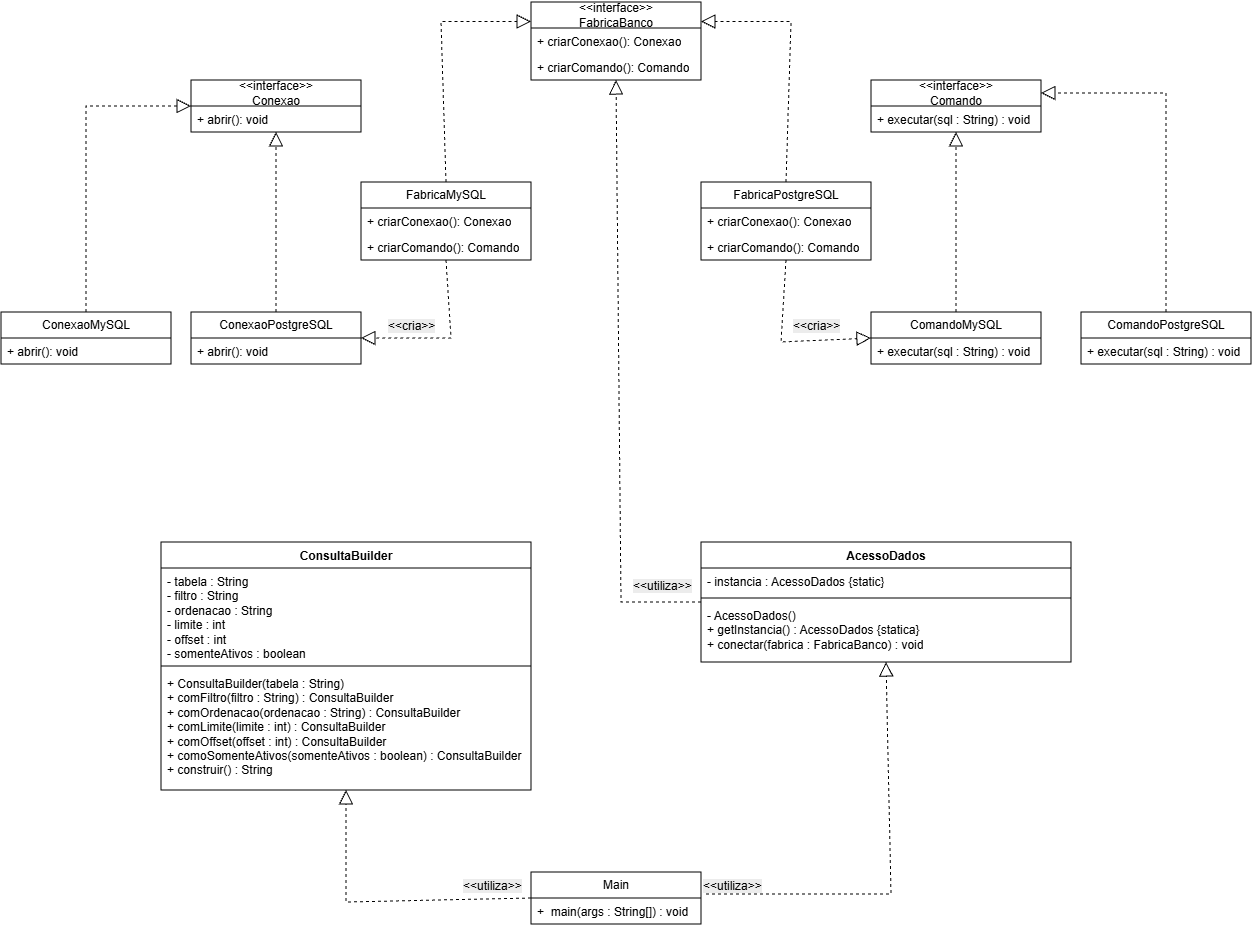

The diagram above was exported from draw.io. Its source (the exported page's mxGraphModel, read from the mxfile embedded in the PNG):
<mxGraphModel dx="3655" dy="1570" grid="1" gridSize="10" guides="1" tooltips="1" connect="1" arrows="1" fold="1" page="1" pageScale="1" pageWidth="827" pageHeight="1169" math="0" shadow="0">
  <root>
    <mxCell id="0" />
    <mxCell id="1" parent="0" />
    <mxCell id="P6mF0YeuytYZNXBY-Ubd-10" parent="1" style="swimlane;fontStyle=0;childLayout=stackLayout;horizontal=1;startSize=26;fillColor=none;horizontalStack=0;resizeParent=1;resizeParentMax=0;resizeLast=0;collapsible=1;marginBottom=0;whiteSpace=wrap;html=1;" value="&amp;lt;&amp;lt;interface&amp;gt;&amp;gt;&lt;div&gt;FabricaBanco&lt;/div&gt;" vertex="1">
      <mxGeometry height="78" width="170" x="-90" y="20" as="geometry" />
    </mxCell>
    <mxCell id="P6mF0YeuytYZNXBY-Ubd-11" parent="P6mF0YeuytYZNXBY-Ubd-10" style="text;strokeColor=none;fillColor=none;align=left;verticalAlign=top;spacingLeft=4;spacingRight=4;overflow=hidden;rotatable=0;points=[[0,0.5],[1,0.5]];portConstraint=eastwest;whiteSpace=wrap;html=1;" value="+ criarConexao(): Conexao" vertex="1">
      <mxGeometry height="26" width="170" y="26" as="geometry" />
    </mxCell>
    <mxCell id="P6mF0YeuytYZNXBY-Ubd-12" parent="P6mF0YeuytYZNXBY-Ubd-10" style="text;strokeColor=none;fillColor=none;align=left;verticalAlign=top;spacingLeft=4;spacingRight=4;overflow=hidden;rotatable=0;points=[[0,0.5],[1,0.5]];portConstraint=eastwest;whiteSpace=wrap;html=1;" value="+ criarComando(): Comando" vertex="1">
      <mxGeometry height="26" width="170" y="52" as="geometry" />
    </mxCell>
    <mxCell id="P6mF0YeuytYZNXBY-Ubd-15" parent="1" style="swimlane;fontStyle=0;childLayout=stackLayout;horizontal=1;startSize=26;fillColor=none;horizontalStack=0;resizeParent=1;resizeParentMax=0;resizeLast=0;collapsible=1;marginBottom=0;whiteSpace=wrap;html=1;" value="&amp;lt;&amp;lt;interface&amp;gt;&amp;gt;&lt;div&gt;Conexao&lt;/div&gt;" vertex="1">
      <mxGeometry height="52" width="170" x="-430" y="98" as="geometry" />
    </mxCell>
    <mxCell id="P6mF0YeuytYZNXBY-Ubd-16" parent="P6mF0YeuytYZNXBY-Ubd-15" style="text;strokeColor=none;fillColor=none;align=left;verticalAlign=top;spacingLeft=4;spacingRight=4;overflow=hidden;rotatable=0;points=[[0,0.5],[1,0.5]];portConstraint=eastwest;whiteSpace=wrap;html=1;" value="+ abrir(): void" vertex="1">
      <mxGeometry height="26" width="170" y="26" as="geometry" />
    </mxCell>
    <mxCell id="P6mF0YeuytYZNXBY-Ubd-18" parent="1" style="swimlane;fontStyle=0;childLayout=stackLayout;horizontal=1;startSize=26;fillColor=none;horizontalStack=0;resizeParent=1;resizeParentMax=0;resizeLast=0;collapsible=1;marginBottom=0;whiteSpace=wrap;html=1;" value="&amp;lt;&amp;lt;interface&amp;gt;&amp;gt;&lt;div&gt;Comando&lt;/div&gt;" vertex="1">
      <mxGeometry height="52" width="170" x="250" y="98" as="geometry" />
    </mxCell>
    <mxCell id="P6mF0YeuytYZNXBY-Ubd-19" parent="P6mF0YeuytYZNXBY-Ubd-18" style="text;strokeColor=none;fillColor=none;align=left;verticalAlign=top;spacingLeft=4;spacingRight=4;overflow=hidden;rotatable=0;points=[[0,0.5],[1,0.5]];portConstraint=eastwest;whiteSpace=wrap;html=1;" value="+ executar(sql : String) : void&lt;div&gt;&lt;br&gt;&lt;/div&gt;" vertex="1">
      <mxGeometry height="26" width="170" y="26" as="geometry" />
    </mxCell>
    <mxCell id="P6mF0YeuytYZNXBY-Ubd-20" parent="1" style="swimlane;fontStyle=0;childLayout=stackLayout;horizontal=1;startSize=26;fillColor=none;horizontalStack=0;resizeParent=1;resizeParentMax=0;resizeLast=0;collapsible=1;marginBottom=0;whiteSpace=wrap;html=1;" value="&lt;div&gt;FabricaMySQL&lt;/div&gt;" vertex="1">
      <mxGeometry height="78" width="170" x="-260" y="200" as="geometry" />
    </mxCell>
    <mxCell id="P6mF0YeuytYZNXBY-Ubd-21" parent="P6mF0YeuytYZNXBY-Ubd-20" style="text;strokeColor=none;fillColor=none;align=left;verticalAlign=top;spacingLeft=4;spacingRight=4;overflow=hidden;rotatable=0;points=[[0,0.5],[1,0.5]];portConstraint=eastwest;whiteSpace=wrap;html=1;" value="+ criarConexao(): Conexao" vertex="1">
      <mxGeometry height="26" width="170" y="26" as="geometry" />
    </mxCell>
    <mxCell id="P6mF0YeuytYZNXBY-Ubd-22" parent="P6mF0YeuytYZNXBY-Ubd-20" style="text;strokeColor=none;fillColor=none;align=left;verticalAlign=top;spacingLeft=4;spacingRight=4;overflow=hidden;rotatable=0;points=[[0,0.5],[1,0.5]];portConstraint=eastwest;whiteSpace=wrap;html=1;" value="+ criarComando(): Comando" vertex="1">
      <mxGeometry height="26" width="170" y="52" as="geometry" />
    </mxCell>
    <mxCell id="P6mF0YeuytYZNXBY-Ubd-23" parent="1" style="swimlane;fontStyle=0;childLayout=stackLayout;horizontal=1;startSize=26;fillColor=none;horizontalStack=0;resizeParent=1;resizeParentMax=0;resizeLast=0;collapsible=1;marginBottom=0;whiteSpace=wrap;html=1;" value="&lt;div&gt;FabricaPostgreSQL&lt;/div&gt;" vertex="1">
      <mxGeometry height="78" width="170" x="80" y="200" as="geometry" />
    </mxCell>
    <mxCell id="P6mF0YeuytYZNXBY-Ubd-24" parent="P6mF0YeuytYZNXBY-Ubd-23" style="text;strokeColor=none;fillColor=none;align=left;verticalAlign=top;spacingLeft=4;spacingRight=4;overflow=hidden;rotatable=0;points=[[0,0.5],[1,0.5]];portConstraint=eastwest;whiteSpace=wrap;html=1;" value="+ criarConexao(): Conexao" vertex="1">
      <mxGeometry height="26" width="170" y="26" as="geometry" />
    </mxCell>
    <mxCell id="P6mF0YeuytYZNXBY-Ubd-25" parent="P6mF0YeuytYZNXBY-Ubd-23" style="text;strokeColor=none;fillColor=none;align=left;verticalAlign=top;spacingLeft=4;spacingRight=4;overflow=hidden;rotatable=0;points=[[0,0.5],[1,0.5]];portConstraint=eastwest;whiteSpace=wrap;html=1;" value="+ criarComando(): Comando" vertex="1">
      <mxGeometry height="26" width="170" y="52" as="geometry" />
    </mxCell>
    <mxCell id="P6mF0YeuytYZNXBY-Ubd-26" parent="1" style="swimlane;fontStyle=0;childLayout=stackLayout;horizontal=1;startSize=26;fillColor=none;horizontalStack=0;resizeParent=1;resizeParentMax=0;resizeLast=0;collapsible=1;marginBottom=0;whiteSpace=wrap;html=1;" value="&lt;span style=&quot;background-color: transparent; color: light-dark(rgb(0, 0, 0), rgb(255, 255, 255));&quot;&gt;ConexaoMySQL&lt;/span&gt;" vertex="1">
      <mxGeometry height="52" width="170" x="-620" y="330" as="geometry" />
    </mxCell>
    <mxCell id="P6mF0YeuytYZNXBY-Ubd-27" parent="P6mF0YeuytYZNXBY-Ubd-26" style="text;strokeColor=none;fillColor=none;align=left;verticalAlign=top;spacingLeft=4;spacingRight=4;overflow=hidden;rotatable=0;points=[[0,0.5],[1,0.5]];portConstraint=eastwest;whiteSpace=wrap;html=1;" value="+ abrir(): void" vertex="1">
      <mxGeometry height="26" width="170" y="26" as="geometry" />
    </mxCell>
    <mxCell id="P6mF0YeuytYZNXBY-Ubd-28" parent="1" style="swimlane;fontStyle=0;childLayout=stackLayout;horizontal=1;startSize=26;fillColor=none;horizontalStack=0;resizeParent=1;resizeParentMax=0;resizeLast=0;collapsible=1;marginBottom=0;whiteSpace=wrap;html=1;" value="&lt;span style=&quot;background-color: transparent; color: light-dark(rgb(0, 0, 0), rgb(255, 255, 255));&quot;&gt;ConexaoPostgreSQL&lt;/span&gt;" vertex="1">
      <mxGeometry height="52" width="170" x="-430" y="330" as="geometry" />
    </mxCell>
    <mxCell id="P6mF0YeuytYZNXBY-Ubd-29" parent="P6mF0YeuytYZNXBY-Ubd-28" style="text;strokeColor=none;fillColor=none;align=left;verticalAlign=top;spacingLeft=4;spacingRight=4;overflow=hidden;rotatable=0;points=[[0,0.5],[1,0.5]];portConstraint=eastwest;whiteSpace=wrap;html=1;" value="+ abrir(): void" vertex="1">
      <mxGeometry height="26" width="170" y="26" as="geometry" />
    </mxCell>
    <mxCell id="P6mF0YeuytYZNXBY-Ubd-30" parent="1" style="swimlane;fontStyle=0;childLayout=stackLayout;horizontal=1;startSize=26;fillColor=none;horizontalStack=0;resizeParent=1;resizeParentMax=0;resizeLast=0;collapsible=1;marginBottom=0;whiteSpace=wrap;html=1;" value="&lt;span style=&quot;background-color: transparent; color: light-dark(rgb(0, 0, 0), rgb(255, 255, 255));&quot;&gt;ComandoMySQL&lt;/span&gt;" vertex="1">
      <mxGeometry height="52" width="170" x="250" y="330" as="geometry" />
    </mxCell>
    <mxCell id="P6mF0YeuytYZNXBY-Ubd-31" parent="P6mF0YeuytYZNXBY-Ubd-30" style="text;strokeColor=none;fillColor=none;align=left;verticalAlign=top;spacingLeft=4;spacingRight=4;overflow=hidden;rotatable=0;points=[[0,0.5],[1,0.5]];portConstraint=eastwest;whiteSpace=wrap;html=1;" value="+ executar(sql : String) : void&lt;div&gt;&lt;br&gt;&lt;/div&gt;" vertex="1">
      <mxGeometry height="26" width="170" y="26" as="geometry" />
    </mxCell>
    <mxCell id="P6mF0YeuytYZNXBY-Ubd-32" parent="1" style="swimlane;fontStyle=0;childLayout=stackLayout;horizontal=1;startSize=26;fillColor=none;horizontalStack=0;resizeParent=1;resizeParentMax=0;resizeLast=0;collapsible=1;marginBottom=0;whiteSpace=wrap;html=1;" value="&lt;span style=&quot;background-color: transparent; color: light-dark(rgb(0, 0, 0), rgb(255, 255, 255));&quot;&gt;ComandoPostgreSQL&lt;/span&gt;" vertex="1">
      <mxGeometry height="52" width="170" x="460" y="330" as="geometry" />
    </mxCell>
    <mxCell id="P6mF0YeuytYZNXBY-Ubd-33" parent="P6mF0YeuytYZNXBY-Ubd-32" style="text;strokeColor=none;fillColor=none;align=left;verticalAlign=top;spacingLeft=4;spacingRight=4;overflow=hidden;rotatable=0;points=[[0,0.5],[1,0.5]];portConstraint=eastwest;whiteSpace=wrap;html=1;" value="+ executar(sql : String) : void&lt;div&gt;&lt;br&gt;&lt;/div&gt;" vertex="1">
      <mxGeometry height="26" width="170" y="26" as="geometry" />
    </mxCell>
    <mxCell id="P6mF0YeuytYZNXBY-Ubd-34" parent="1" style="swimlane;fontStyle=1;align=center;verticalAlign=top;childLayout=stackLayout;horizontal=1;startSize=26;horizontalStack=0;resizeParent=1;resizeParentMax=0;resizeLast=0;collapsible=1;marginBottom=0;whiteSpace=wrap;html=1;" value="ConsultaBuilder" vertex="1">
      <mxGeometry height="248" width="370" x="-460" y="560" as="geometry" />
    </mxCell>
    <mxCell id="P6mF0YeuytYZNXBY-Ubd-35" parent="P6mF0YeuytYZNXBY-Ubd-34" style="text;strokeColor=none;fillColor=none;align=left;verticalAlign=top;spacingLeft=4;spacingRight=4;overflow=hidden;rotatable=0;points=[[0,0.5],[1,0.5]];portConstraint=eastwest;whiteSpace=wrap;html=1;" value="- tabela : String&lt;div&gt;- filtro : String&lt;/div&gt;&lt;div&gt;- ordenacao : String&lt;/div&gt;&lt;div&gt;- limite : int&lt;/div&gt;&lt;div&gt;&lt;span style=&quot;background-color: transparent; color: light-dark(rgb(0, 0, 0), rgb(255, 255, 255));&quot;&gt;-&lt;/span&gt;&lt;span style=&quot;background-color: transparent; color: light-dark(rgb(0, 0, 0), rgb(255, 255, 255));&quot;&gt;&amp;nbsp;offset : int&lt;/span&gt;&lt;/div&gt;&lt;div&gt;- somenteAtivos : boolean&lt;/div&gt;" vertex="1">
      <mxGeometry height="94" width="370" y="26" as="geometry" />
    </mxCell>
    <mxCell id="P6mF0YeuytYZNXBY-Ubd-36" parent="P6mF0YeuytYZNXBY-Ubd-34" style="line;strokeWidth=1;fillColor=none;align=left;verticalAlign=middle;spacingTop=-1;spacingLeft=3;spacingRight=3;rotatable=0;labelPosition=right;points=[];portConstraint=eastwest;strokeColor=inherit;" value="" vertex="1">
      <mxGeometry height="8" width="370" y="120" as="geometry" />
    </mxCell>
    <mxCell id="P6mF0YeuytYZNXBY-Ubd-37" parent="P6mF0YeuytYZNXBY-Ubd-34" style="text;strokeColor=none;fillColor=none;align=left;verticalAlign=top;spacingLeft=4;spacingRight=4;overflow=hidden;rotatable=0;points=[[0,0.5],[1,0.5]];portConstraint=eastwest;whiteSpace=wrap;html=1;" value="+ ConsultaBuilder(tabela : String)&lt;div&gt;+ comFiltro(filtro : String) : ConsultaBuilder&lt;/div&gt;&lt;div&gt;+ comOrdenacao(ordenacao : String) : ConsultaBuilder&lt;/div&gt;&lt;div&gt;+ comLimite(limite : int) : ConsultaBuilder&lt;/div&gt;&lt;div&gt;+ comOffset(offset : int) : ConsultaBuilder&lt;/div&gt;&lt;div&gt;+ comoSomenteAtivos(somenteAtivos : boolean) : ConsultaBuilder&lt;/div&gt;&lt;div&gt;+ construir() : String&lt;/div&gt;" vertex="1">
      <mxGeometry height="120" width="370" y="128" as="geometry" />
    </mxCell>
    <mxCell id="P6mF0YeuytYZNXBY-Ubd-38" parent="1" style="swimlane;fontStyle=1;align=center;verticalAlign=top;childLayout=stackLayout;horizontal=1;startSize=26;horizontalStack=0;resizeParent=1;resizeParentMax=0;resizeLast=0;collapsible=1;marginBottom=0;whiteSpace=wrap;html=1;" value="AcessoDados" vertex="1">
      <mxGeometry height="120" width="370" x="80" y="560" as="geometry" />
    </mxCell>
    <mxCell id="P6mF0YeuytYZNXBY-Ubd-39" parent="P6mF0YeuytYZNXBY-Ubd-38" style="text;strokeColor=none;fillColor=none;align=left;verticalAlign=top;spacingLeft=4;spacingRight=4;overflow=hidden;rotatable=0;points=[[0,0.5],[1,0.5]];portConstraint=eastwest;whiteSpace=wrap;html=1;" value="- instancia : AcessoDados {static}" vertex="1">
      <mxGeometry height="26" width="370" y="26" as="geometry" />
    </mxCell>
    <mxCell id="P6mF0YeuytYZNXBY-Ubd-40" parent="P6mF0YeuytYZNXBY-Ubd-38" style="line;strokeWidth=1;fillColor=none;align=left;verticalAlign=middle;spacingTop=-1;spacingLeft=3;spacingRight=3;rotatable=0;labelPosition=right;points=[];portConstraint=eastwest;strokeColor=inherit;" value="" vertex="1">
      <mxGeometry height="8" width="370" y="52" as="geometry" />
    </mxCell>
    <mxCell id="P6mF0YeuytYZNXBY-Ubd-41" parent="P6mF0YeuytYZNXBY-Ubd-38" style="text;strokeColor=none;fillColor=none;align=left;verticalAlign=top;spacingLeft=4;spacingRight=4;overflow=hidden;rotatable=0;points=[[0,0.5],[1,0.5]];portConstraint=eastwest;whiteSpace=wrap;html=1;" value="- AcessoDados()&lt;br&gt;&lt;div&gt;+ getInstancia() : AcessoDados {statica}&lt;/div&gt;&lt;div&gt;+ conectar(fabrica : FabricaBanco) : void&lt;/div&gt;" vertex="1">
      <mxGeometry height="60" width="370" y="60" as="geometry" />
    </mxCell>
    <mxCell id="P6mF0YeuytYZNXBY-Ubd-42" parent="1" style="swimlane;fontStyle=0;childLayout=stackLayout;horizontal=1;startSize=26;fillColor=none;horizontalStack=0;resizeParent=1;resizeParentMax=0;resizeLast=0;collapsible=1;marginBottom=0;whiteSpace=wrap;html=1;" value="Main" vertex="1">
      <mxGeometry height="52" width="170" x="-90" y="890" as="geometry" />
    </mxCell>
    <mxCell id="P6mF0YeuytYZNXBY-Ubd-43" parent="P6mF0YeuytYZNXBY-Ubd-42" style="text;strokeColor=none;fillColor=none;align=left;verticalAlign=top;spacingLeft=4;spacingRight=4;overflow=hidden;rotatable=0;points=[[0,0.5],[1,0.5]];portConstraint=eastwest;whiteSpace=wrap;html=1;" value="+&amp;nbsp; main(args : String[]) : void&lt;div&gt;&lt;br&gt;&lt;/div&gt;" vertex="1">
      <mxGeometry height="26" width="170" y="26" as="geometry" />
    </mxCell>
    <mxCell id="P6mF0YeuytYZNXBY-Ubd-44" edge="1" parent="1" source="P6mF0YeuytYZNXBY-Ubd-26" style="endArrow=block;dashed=1;endFill=0;endSize=12;html=1;rounded=0;exitX=0.5;exitY=0;exitDx=0;exitDy=0;entryX=0;entryY=0.5;entryDx=0;entryDy=0;" target="P6mF0YeuytYZNXBY-Ubd-15" value="">
      <mxGeometry relative="1" width="160" as="geometry">
        <Array as="points">
          <mxPoint x="-535" y="124" />
        </Array>
        <mxPoint x="-570" y="260" as="sourcePoint" />
        <mxPoint x="-535" y="110" as="targetPoint" />
      </mxGeometry>
    </mxCell>
    <mxCell id="P6mF0YeuytYZNXBY-Ubd-45" edge="1" parent="1" source="P6mF0YeuytYZNXBY-Ubd-28" style="endArrow=block;dashed=1;endFill=0;endSize=12;html=1;rounded=0;exitX=0.5;exitY=0;exitDx=0;exitDy=0;entryX=0.5;entryY=1;entryDx=0;entryDy=0;" target="P6mF0YeuytYZNXBY-Ubd-15" value="">
      <mxGeometry relative="1" width="160" as="geometry">
        <mxPoint x="-500" y="270" as="sourcePoint" />
        <mxPoint x="-340" y="270" as="targetPoint" />
      </mxGeometry>
    </mxCell>
    <mxCell id="P6mF0YeuytYZNXBY-Ubd-46" edge="1" parent="1" source="P6mF0YeuytYZNXBY-Ubd-20" style="endArrow=block;dashed=1;endFill=0;endSize=12;html=1;rounded=0;exitX=0.5;exitY=1;exitDx=0;exitDy=0;entryX=1;entryY=0.5;entryDx=0;entryDy=0;" target="P6mF0YeuytYZNXBY-Ubd-28" value="">
      <mxGeometry relative="1" width="160" as="geometry">
        <Array as="points">
          <mxPoint x="-170" y="356" />
        </Array>
        <mxPoint x="-140" y="370" as="sourcePoint" />
        <mxPoint x="20" y="370" as="targetPoint" />
      </mxGeometry>
    </mxCell>
    <mxCell id="P6mF0YeuytYZNXBY-Ubd-47" edge="1" parent="1" source="P6mF0YeuytYZNXBY-Ubd-20" style="endArrow=block;dashed=1;endFill=0;endSize=12;html=1;rounded=0;exitX=0.5;exitY=0;exitDx=0;exitDy=0;entryX=0;entryY=0.25;entryDx=0;entryDy=0;" target="P6mF0YeuytYZNXBY-Ubd-10" value="">
      <mxGeometry relative="1" width="160" as="geometry">
        <Array as="points">
          <mxPoint x="-180" y="39.5" />
        </Array>
        <mxPoint x="-210" y="150" as="sourcePoint" />
        <mxPoint x="-50" y="150" as="targetPoint" />
      </mxGeometry>
    </mxCell>
    <mxCell id="P6mF0YeuytYZNXBY-Ubd-48" edge="1" parent="1" source="P6mF0YeuytYZNXBY-Ubd-23" style="endArrow=block;dashed=1;endFill=0;endSize=12;html=1;rounded=0;exitX=0.5;exitY=0;exitDx=0;exitDy=0;entryX=1;entryY=0.25;entryDx=0;entryDy=0;" target="P6mF0YeuytYZNXBY-Ubd-10" value="">
      <mxGeometry relative="1" width="160" as="geometry">
        <Array as="points">
          <mxPoint x="170" y="39.5" />
        </Array>
        <mxPoint x="160" y="30" as="sourcePoint" />
        <mxPoint x="320" y="30" as="targetPoint" />
      </mxGeometry>
    </mxCell>
    <mxCell id="P6mF0YeuytYZNXBY-Ubd-49" edge="1" parent="1" source="P6mF0YeuytYZNXBY-Ubd-23" style="endArrow=block;dashed=1;endFill=0;endSize=12;html=1;rounded=0;exitX=0.5;exitY=1;exitDx=0;exitDy=0;entryX=0;entryY=0.5;entryDx=0;entryDy=0;" target="P6mF0YeuytYZNXBY-Ubd-30" value="">
      <mxGeometry relative="1" width="160" as="geometry">
        <Array as="points">
          <mxPoint x="160" y="360" />
        </Array>
        <mxPoint x="100" y="340" as="sourcePoint" />
        <mxPoint x="260" y="340" as="targetPoint" />
      </mxGeometry>
    </mxCell>
    <mxCell id="P6mF0YeuytYZNXBY-Ubd-50" edge="1" parent="1" source="P6mF0YeuytYZNXBY-Ubd-30" style="endArrow=block;dashed=1;endFill=0;endSize=12;html=1;rounded=0;exitX=0.5;exitY=0;exitDx=0;exitDy=0;entryX=0.5;entryY=1;entryDx=0;entryDy=0;" target="P6mF0YeuytYZNXBY-Ubd-18" value="">
      <mxGeometry relative="1" width="160" as="geometry">
        <mxPoint x="320" y="240" as="sourcePoint" />
        <mxPoint x="480" y="240" as="targetPoint" />
      </mxGeometry>
    </mxCell>
    <mxCell id="P6mF0YeuytYZNXBY-Ubd-51" edge="1" parent="1" source="P6mF0YeuytYZNXBY-Ubd-32" style="endArrow=block;dashed=1;endFill=0;endSize=12;html=1;rounded=0;exitX=0.5;exitY=0;exitDx=0;exitDy=0;entryX=1;entryY=0.25;entryDx=0;entryDy=0;" target="P6mF0YeuytYZNXBY-Ubd-18" value="">
      <mxGeometry relative="1" width="160" as="geometry">
        <Array as="points">
          <mxPoint x="545" y="111" />
        </Array>
        <mxPoint x="540" y="300" as="sourcePoint" />
        <mxPoint x="700" y="300" as="targetPoint" />
      </mxGeometry>
    </mxCell>
    <mxCell id="P6mF0YeuytYZNXBY-Ubd-52" edge="1" parent="1" source="P6mF0YeuytYZNXBY-Ubd-38" style="endArrow=block;dashed=1;endFill=0;endSize=12;html=1;rounded=0;exitX=0;exitY=0.5;exitDx=0;exitDy=0;entryX=0.5;entryY=1;entryDx=0;entryDy=0;" target="P6mF0YeuytYZNXBY-Ubd-10" value="">
      <mxGeometry relative="1" width="160" as="geometry">
        <Array as="points">
          <mxPoint y="620" />
        </Array>
        <mxPoint x="170" y="460" as="sourcePoint" />
        <mxPoint x="330" y="460" as="targetPoint" />
      </mxGeometry>
    </mxCell>
    <mxCell id="P6mF0YeuytYZNXBY-Ubd-53" edge="1" parent="1" source="P6mF0YeuytYZNXBY-Ubd-42" style="endArrow=block;dashed=1;endFill=0;endSize=12;html=1;rounded=0;exitX=0;exitY=0.5;exitDx=0;exitDy=0;entryX=0.5;entryY=1;entryDx=0;entryDy=0;" target="P6mF0YeuytYZNXBY-Ubd-34" value="">
      <mxGeometry relative="1" width="160" as="geometry">
        <Array as="points">
          <mxPoint x="-275" y="920" />
        </Array>
        <mxPoint x="-510" y="930" as="sourcePoint" />
        <mxPoint x="-350" y="930" as="targetPoint" />
      </mxGeometry>
    </mxCell>
    <mxCell id="P6mF0YeuytYZNXBY-Ubd-54" edge="1" parent="1" source="P6mF0YeuytYZNXBY-Ubd-43" style="endArrow=block;dashed=1;endFill=0;endSize=12;html=1;rounded=0;exitX=1.029;exitY=-0.154;exitDx=0;exitDy=0;entryX=0.5;entryY=1;entryDx=0;entryDy=0;exitPerimeter=0;" target="P6mF0YeuytYZNXBY-Ubd-38" value="">
      <mxGeometry relative="1" width="160" as="geometry">
        <Array as="points">
          <mxPoint x="270" y="912" />
        </Array>
        <mxPoint x="475" y="948" as="sourcePoint" />
        <mxPoint x="290" y="840" as="targetPoint" />
      </mxGeometry>
    </mxCell>
    <mxCell id="P6mF0YeuytYZNXBY-Ubd-55" parent="1" style="text;whiteSpace=wrap;html=1;" value="&lt;span style=&quot;color: rgb(0, 0, 0); font-family: Helvetica; font-size: 12px; font-style: normal; font-variant-ligatures: normal; font-variant-caps: normal; font-weight: 400; letter-spacing: normal; orphans: 2; text-align: center; text-indent: 0px; text-transform: none; widows: 2; word-spacing: 0px; -webkit-text-stroke-width: 0px; white-space: normal; background-color: rgb(236, 236, 236); text-decoration-thickness: initial; text-decoration-style: initial; text-decoration-color: initial; float: none; display: inline !important;&quot;&gt;&amp;lt;&amp;lt;cria&amp;gt;&amp;gt;&lt;/span&gt;" vertex="1">
      <mxGeometry height="40" width="120" x="-235" y="330" as="geometry" />
    </mxCell>
    <mxCell id="P6mF0YeuytYZNXBY-Ubd-57" parent="1" style="text;whiteSpace=wrap;html=1;" value="&lt;span style=&quot;color: rgb(0, 0, 0); font-family: Helvetica; font-size: 12px; font-style: normal; font-variant-ligatures: normal; font-variant-caps: normal; font-weight: 400; letter-spacing: normal; orphans: 2; text-align: center; text-indent: 0px; text-transform: none; widows: 2; word-spacing: 0px; -webkit-text-stroke-width: 0px; white-space: normal; background-color: rgb(236, 236, 236); text-decoration-thickness: initial; text-decoration-style: initial; text-decoration-color: initial; float: none; display: inline !important;&quot;&gt;&amp;lt;&amp;lt;cria&amp;gt;&amp;gt;&lt;/span&gt;" vertex="1">
      <mxGeometry height="40" width="120" x="170" y="330" as="geometry" />
    </mxCell>
    <mxCell id="P6mF0YeuytYZNXBY-Ubd-58" parent="1" style="text;whiteSpace=wrap;html=1;" value="&lt;span style=&quot;color: rgb(0, 0, 0); font-family: Helvetica; font-size: 12px; font-style: normal; font-variant-ligatures: normal; font-variant-caps: normal; font-weight: 400; letter-spacing: normal; orphans: 2; text-align: center; text-indent: 0px; text-transform: none; widows: 2; word-spacing: 0px; -webkit-text-stroke-width: 0px; white-space: normal; background-color: rgb(236, 236, 236); text-decoration-thickness: initial; text-decoration-style: initial; text-decoration-color: initial; float: none; display: inline !important;&quot;&gt;&amp;lt;&amp;lt;utiliza&amp;gt;&amp;gt;&lt;/span&gt;" vertex="1">
      <mxGeometry height="40" width="120" x="10" y="590" as="geometry" />
    </mxCell>
    <mxCell id="P6mF0YeuytYZNXBY-Ubd-59" parent="1" style="text;whiteSpace=wrap;html=1;" value="&lt;span style=&quot;color: rgb(0, 0, 0); font-family: Helvetica; font-size: 12px; font-style: normal; font-variant-ligatures: normal; font-variant-caps: normal; font-weight: 400; letter-spacing: normal; orphans: 2; text-align: center; text-indent: 0px; text-transform: none; widows: 2; word-spacing: 0px; -webkit-text-stroke-width: 0px; white-space: normal; background-color: rgb(236, 236, 236); text-decoration-thickness: initial; text-decoration-style: initial; text-decoration-color: initial; float: none; display: inline !important;&quot;&gt;&amp;lt;&amp;lt;utiliza&amp;gt;&amp;gt;&lt;/span&gt;" vertex="1">
      <mxGeometry height="40" width="120" x="80" y="890" as="geometry" />
    </mxCell>
    <mxCell id="P6mF0YeuytYZNXBY-Ubd-60" parent="1" style="text;whiteSpace=wrap;html=1;" value="&lt;span style=&quot;color: rgb(0, 0, 0); font-family: Helvetica; font-size: 12px; font-style: normal; font-variant-ligatures: normal; font-variant-caps: normal; font-weight: 400; letter-spacing: normal; orphans: 2; text-align: center; text-indent: 0px; text-transform: none; widows: 2; word-spacing: 0px; -webkit-text-stroke-width: 0px; white-space: normal; background-color: rgb(236, 236, 236); text-decoration-thickness: initial; text-decoration-style: initial; text-decoration-color: initial; float: none; display: inline !important;&quot;&gt;&amp;lt;&amp;lt;utiliza&amp;gt;&amp;gt;&lt;/span&gt;" vertex="1">
      <mxGeometry height="40" width="120" x="-160" y="890" as="geometry" />
    </mxCell>
  </root>
</mxGraphModel>